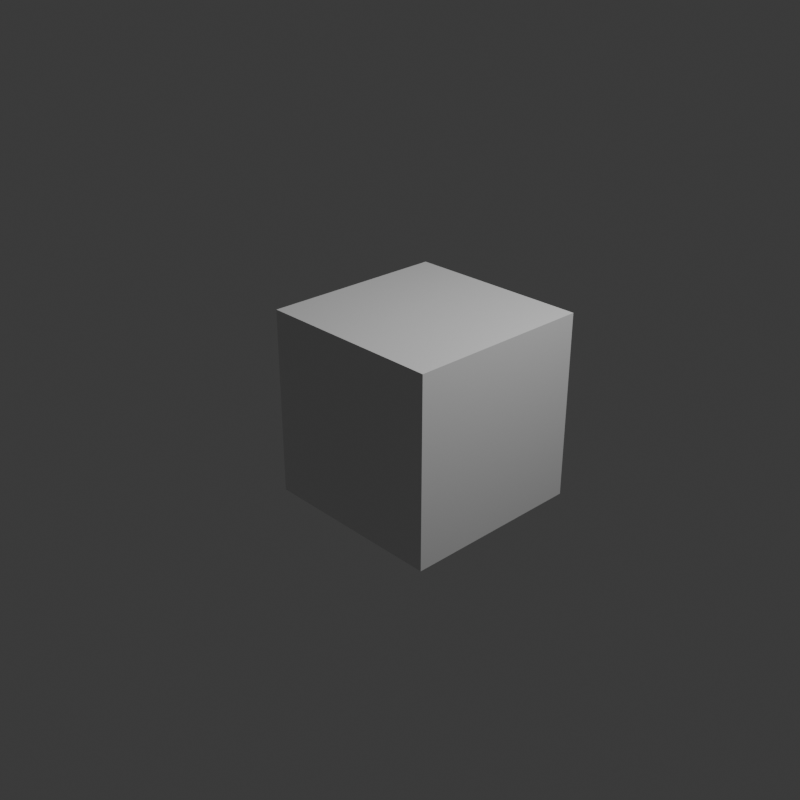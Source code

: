 # Source: connection-proof.blend  (saved by Blender 5.2.45; exported with 4.5.12 LTS)
import bpy
from mathutils import Matrix  # noqa: F401  (used for matrix-valued properties, if any)

bpy.ops.wm.read_factory_settings(use_empty=True)
scene = bpy.context.scene
scene.name = 'GC_ConnectionProofScene'

# ---- collections
col_collection = bpy.data.collections.new('Collection'); scene.collection.children.link(col_collection)

# ---- materials (node trees are filled in below, after node groups)
mat_material = bpy.data.materials.new('Material')
mat_material.alpha_threshold = 0.0
mat_material.use_backface_culling_lightprobe_volume = False
mat_material.roughness = 0.5
mat_material.line_color = (0.0, 0.0, 0.0, 1.0)

# ---- material node trees
mat_material.use_nodes = True; mat_material.node_tree.nodes.clear()
_N = mat_material.node_tree.nodes; _L = mat_material.node_tree.links
n0 = _N.new('ShaderNodeOutputMaterial'); n0.name = 'Material Output'; n0.location = (200, 100)
n1 = _N.new('ShaderNodeBsdfPrincipled'); n1.name = 'Principled BSDF'; n1.location = (-200, 100)
n1.inputs[10].default_value = 0.005
_L.new(n1.outputs[0], n0.inputs[0])
n0.is_active_output = True

# ---- world
world_world = bpy.data.worlds.new('World'); scene.world = world_world
world_world.use_nodes = True; world_world.node_tree.nodes.clear()
_N = world_world.node_tree.nodes; _L = world_world.node_tree.links
n0 = _N.new('ShaderNodeOutputWorld'); n0.name = 'World Output'; n0.location = (200, 100)
n1 = _N.new('ShaderNodeBackground'); n1.name = 'Background'; n1.location = (-200, 100)
n1.inputs[0].default_value = (0.05088, 0.05088, 0.05088, 1.0)
_L.new(n1.outputs[0], n0.inputs[0])
n0.is_active_output = True
world_world.color = (0.05088, 0.05088, 0.05088)
world_world.sun_shadow_jitter_overblur = 0.0

# ---- cameras
cam_camera = bpy.data.cameras.new('Camera')
cam_camera.clip_end = 100.0
cam_camera.ortho_scale = 7.314

# ---- lights
light_light = bpy.data.lights.new('Light', 'POINT')
light_light.energy = 1000.0
light_light.shadow_soft_size = 0.1

# ---- meshes
me_cube = bpy.data.meshes.new('Cube')
me_cube.from_pydata([(1.0, 1.0, 1.0), (1.0, 1.0, -1.0), (1.0, -1.0, 1.0), (1.0, -1.0, -1.0), (-1.0, 1.0, 1.0), (-1.0, 1.0, -1.0), (-1.0, -1.0, 1.0), (-1.0, -1.0, -1.0)], [], [(0, 4, 6, 2), (3, 2, 6, 7), (7, 6, 4, 5), (5, 1, 3, 7), (1, 0, 2, 3), (5, 4, 0, 1)])
_uv = me_cube.uv_layers.new(name='UVMap')
_uv.uv.foreach_set('vector', [0.625, 0.5, 0.875, 0.5, 0.875, 0.75, 0.625, 0.75, 0.375, 0.75, 0.625, 0.75, 0.625, 1.0, 0.375, 1.0, 0.375, 0.0, 0.625, 0.0, 0.625, 0.25, 0.375, 0.25, 0.125, 0.5, 0.375, 0.5, 0.375, 0.75, 0.125, 0.75, 0.375, 0.5, 0.625, 0.5, 0.625, 0.75, 0.375, 0.75, 0.375, 0.25, 0.625, 0.25, 0.625, 0.5, 0.375, 0.5])
me_cube.materials.append(mat_material)
me_cube.use_mirror_vertex_groups = False
me_cube.update()

# ---- objects
ob_gc_connectionproof = bpy.data.objects.new('GC_ConnectionProof', me_cube)
ob_light = bpy.data.objects.new('Light', light_light)
ob_camera = bpy.data.objects.new('Camera', cam_camera)

# ---- transforms, parenting, visibility, modifiers, constraints
ob_gc_connectionproof.location = (0.35, 0.0, 0.0)
ob_gc_connectionproof.lock_rotations_4d = False
ob_gc_connectionproof.empty_display_type = 'ARROWS'
ob_gc_connectionproof.lineart.crease_threshold = 0.0
ob_light.location = (4.076, 1.005, 5.904)
ob_light.rotation_euler = (0.6503, 0.05522, 1.866)
ob_light.lock_rotations_4d = False
ob_light.empty_display_type = 'ARROWS'
ob_light.color = (0.0, 0.0, 0.0, 0.0)
ob_light.lineart.crease_threshold = 0.0
ob_camera.location = (7.359, -6.926, 4.958)
ob_camera.rotation_euler = (1.109, 0.0, 0.8149)
ob_camera.lock_rotations_4d = False
ob_camera.empty_display_type = 'ARROWS'
ob_camera.color = (0.0, 0.0, 0.0, 0.0)
ob_camera.display_type = 'WIRE'
ob_camera.lineart.crease_threshold = 0.0

# ---- collection membership
col_collection.objects.link(ob_gc_connectionproof)
col_collection.objects.link(ob_light)
col_collection.objects.link(ob_camera)

# ---- scene / render settings (as saved in the file)
scene.camera = ob_camera
scene.frame_start = 1; scene.frame_end = 250; scene.frame_set(1)
scene.render.engine = 'CYCLES'
scene.render.resolution_x = 256
scene.render.resolution_y = 256
scene.render.bake_bias = 0.0
scene.render.bake_samples = 0
scene.render.compositor_device = 'GPU'
scene.cycles.samples = 8
scene.eevee.use_volume_custom_range = False
scene.eevee.fast_gi_thickness_near = 0.1
scene.eevee.fast_gi_thickness_far = 0.0
scene.eevee.ray_tracing_options.screen_trace_thickness = 0.1
bpy.context.view_layer.update()
